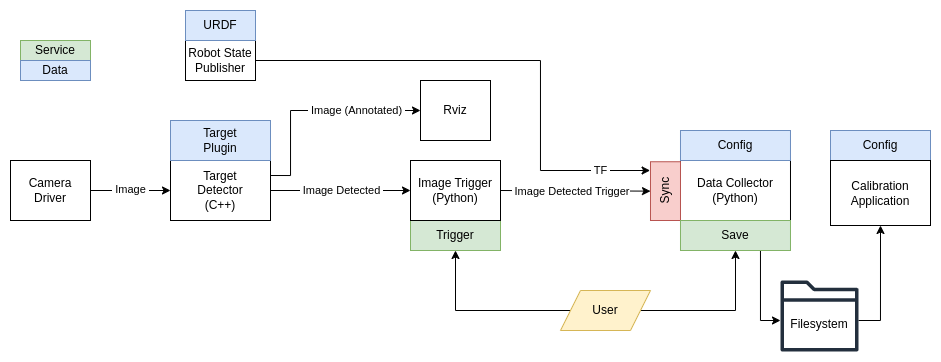

The diagram above was exported from draw.io. Its source (the exported page's mxGraphModel, read from the mxfile embedded in the PNG):
<mxGraphModel dx="989" dy="600" grid="1" gridSize="10" guides="1" tooltips="1" connect="1" arrows="1" fold="1" page="1" pageScale="1" pageWidth="850" pageHeight="1100" math="0" shadow="0">
  <root>
    <mxCell id="0" />
    <mxCell id="1" parent="0" />
    <mxCell id="Uk639CxX7wtem1ZfRZAe-1" value="Camera&lt;br&gt;Driver" style="rounded=0;whiteSpace=wrap;html=1;" parent="1" vertex="1">
      <mxGeometry x="70" y="250" width="80" height="60" as="geometry" />
    </mxCell>
    <mxCell id="Uk639CxX7wtem1ZfRZAe-16" style="edgeStyle=orthogonalEdgeStyle;rounded=0;orthogonalLoop=1;jettySize=auto;html=1;entryX=0;entryY=0.5;entryDx=0;entryDy=0;exitX=1;exitY=0.25;exitDx=0;exitDy=0;" parent="1" source="Uk639CxX7wtem1ZfRZAe-7" target="Uk639CxX7wtem1ZfRZAe-8" edge="1">
      <mxGeometry relative="1" as="geometry">
        <mxPoint x="340" y="230" as="sourcePoint" />
        <Array as="points">
          <mxPoint x="350" y="265" />
          <mxPoint x="350" y="200" />
        </Array>
      </mxGeometry>
    </mxCell>
    <mxCell id="Uk639CxX7wtem1ZfRZAe-17" value="&amp;nbsp;Image (Annotated)&amp;nbsp;" style="edgeLabel;html=1;align=center;verticalAlign=middle;resizable=0;points=[];" parent="Uk639CxX7wtem1ZfRZAe-16" vertex="1" connectable="0">
      <mxGeometry x="0.4505" y="-1" relative="1" as="geometry">
        <mxPoint x="-5" y="-1" as="offset" />
      </mxGeometry>
    </mxCell>
    <mxCell id="Uk639CxX7wtem1ZfRZAe-7" value="Target&lt;br&gt;Detector&lt;br&gt;(C++)" style="rounded=0;whiteSpace=wrap;html=1;" parent="1" vertex="1">
      <mxGeometry x="230" y="250" width="100" height="60" as="geometry" />
    </mxCell>
    <mxCell id="Uk639CxX7wtem1ZfRZAe-8" value="Rviz" style="rounded=0;whiteSpace=wrap;html=1;" parent="1" vertex="1">
      <mxGeometry x="480" y="170" width="70" height="60" as="geometry" />
    </mxCell>
    <mxCell id="Uk639CxX7wtem1ZfRZAe-10" value="Target&lt;br&gt;Plugin" style="rounded=0;whiteSpace=wrap;html=1;fillColor=#dae8fc;strokeColor=#6c8ebf;" parent="1" vertex="1">
      <mxGeometry x="230" y="210" width="100" height="40" as="geometry" />
    </mxCell>
    <mxCell id="Uk639CxX7wtem1ZfRZAe-11" value="" style="endArrow=classic;html=1;rounded=0;exitX=1;exitY=0.5;exitDx=0;exitDy=0;entryX=0;entryY=0.5;entryDx=0;entryDy=0;" parent="1" source="Uk639CxX7wtem1ZfRZAe-1" target="Uk639CxX7wtem1ZfRZAe-7" edge="1">
      <mxGeometry width="50" height="50" relative="1" as="geometry">
        <mxPoint x="400" y="460" as="sourcePoint" />
        <mxPoint x="450" y="410" as="targetPoint" />
      </mxGeometry>
    </mxCell>
    <mxCell id="Uk639CxX7wtem1ZfRZAe-12" value="&amp;nbsp;Image&amp;nbsp;" style="edgeLabel;html=1;align=center;verticalAlign=middle;resizable=0;points=[];" parent="Uk639CxX7wtem1ZfRZAe-11" vertex="1" connectable="0">
      <mxGeometry x="-0.0288" y="1" relative="1" as="geometry">
        <mxPoint x="1" as="offset" />
      </mxGeometry>
    </mxCell>
    <mxCell id="Uk639CxX7wtem1ZfRZAe-14" value="" style="endArrow=classic;html=1;rounded=0;exitX=1;exitY=0.5;exitDx=0;exitDy=0;entryX=0;entryY=0.5;entryDx=0;entryDy=0;" parent="1" source="Uk639CxX7wtem1ZfRZAe-7" target="Eoc3MPnaaziXi27BHPmr-2" edge="1">
      <mxGeometry width="50" height="50" relative="1" as="geometry">
        <mxPoint x="400" y="460" as="sourcePoint" />
        <mxPoint x="450" y="410" as="targetPoint" />
      </mxGeometry>
    </mxCell>
    <mxCell id="Uk639CxX7wtem1ZfRZAe-15" value="&amp;nbsp;Image Detected&amp;nbsp;" style="edgeLabel;html=1;align=center;verticalAlign=middle;resizable=0;points=[];" parent="Uk639CxX7wtem1ZfRZAe-14" vertex="1" connectable="0">
      <mxGeometry x="0.1164" y="1" relative="1" as="geometry">
        <mxPoint x="-7" y="1" as="offset" />
      </mxGeometry>
    </mxCell>
    <mxCell id="Uk639CxX7wtem1ZfRZAe-29" style="edgeStyle=orthogonalEdgeStyle;rounded=0;orthogonalLoop=1;jettySize=auto;html=1;exitX=1;exitY=0.5;exitDx=0;exitDy=0;entryX=0.839;entryY=-0.012;entryDx=0;entryDy=0;entryPerimeter=0;" parent="1" source="Uk639CxX7wtem1ZfRZAe-25" target="Uk639CxX7wtem1ZfRZAe-3" edge="1">
      <mxGeometry relative="1" as="geometry">
        <mxPoint x="380" y="360" as="targetPoint" />
        <Array as="points">
          <mxPoint x="600" y="150" />
          <mxPoint x="600" y="260" />
          <mxPoint x="710" y="260" />
        </Array>
      </mxGeometry>
    </mxCell>
    <mxCell id="Uk639CxX7wtem1ZfRZAe-30" value="&amp;nbsp;TF&amp;nbsp;" style="edgeLabel;html=1;align=center;verticalAlign=middle;resizable=0;points=[];" parent="Uk639CxX7wtem1ZfRZAe-29" vertex="1" connectable="0">
      <mxGeometry x="0.7655" y="-3" relative="1" as="geometry">
        <mxPoint x="8" y="-3" as="offset" />
      </mxGeometry>
    </mxCell>
    <mxCell id="Uk639CxX7wtem1ZfRZAe-33" value="Service" style="rounded=0;whiteSpace=wrap;html=1;fillColor=#d5e8d4;strokeColor=#82b366;" parent="1" vertex="1">
      <mxGeometry x="80" y="130" width="70" height="20" as="geometry" />
    </mxCell>
    <mxCell id="Uk639CxX7wtem1ZfRZAe-34" value="Data" style="rounded=0;whiteSpace=wrap;html=1;fillColor=#dae8fc;strokeColor=#6c8ebf;" parent="1" vertex="1">
      <mxGeometry x="80" y="150" width="70" height="20" as="geometry" />
    </mxCell>
    <mxCell id="Uk639CxX7wtem1ZfRZAe-40" style="edgeStyle=orthogonalEdgeStyle;rounded=0;orthogonalLoop=1;jettySize=auto;html=1;entryX=0.5;entryY=1;entryDx=0;entryDy=0;" parent="1" source="Uk639CxX7wtem1ZfRZAe-35" target="Uk639CxX7wtem1ZfRZAe-39" edge="1">
      <mxGeometry relative="1" as="geometry">
        <Array as="points">
          <mxPoint x="940" y="410" />
        </Array>
      </mxGeometry>
    </mxCell>
    <mxCell id="Uk639CxX7wtem1ZfRZAe-42" value="" style="group" parent="1" vertex="1" connectable="0">
      <mxGeometry x="840" y="370" width="78" height="71" as="geometry" />
    </mxCell>
    <mxCell id="Uk639CxX7wtem1ZfRZAe-35" value="" style="sketch=0;outlineConnect=0;fontColor=#232F3E;gradientColor=none;fillColor=#232F3D;strokeColor=none;dashed=0;verticalLabelPosition=bottom;verticalAlign=top;align=center;html=1;fontSize=12;fontStyle=0;aspect=fixed;pointerEvents=1;shape=mxgraph.aws4.folder;" parent="Uk639CxX7wtem1ZfRZAe-42" vertex="1">
      <mxGeometry width="78" height="71" as="geometry" />
    </mxCell>
    <mxCell id="Uk639CxX7wtem1ZfRZAe-41" value="Filesystem" style="text;html=1;strokeColor=none;fillColor=none;align=center;verticalAlign=middle;whiteSpace=wrap;rounded=0;" parent="Uk639CxX7wtem1ZfRZAe-42" vertex="1">
      <mxGeometry x="9" y="29" width="60" height="30" as="geometry" />
    </mxCell>
    <mxCell id="Eoc3MPnaaziXi27BHPmr-3" value="" style="group" vertex="1" connectable="0" parent="1">
      <mxGeometry x="470" y="250" width="90" height="90" as="geometry" />
    </mxCell>
    <mxCell id="Uk639CxX7wtem1ZfRZAe-19" value="Trigger" style="rounded=0;whiteSpace=wrap;html=1;fillColor=#d5e8d4;strokeColor=#82b366;" parent="Eoc3MPnaaziXi27BHPmr-3" vertex="1">
      <mxGeometry y="60" width="90" height="30" as="geometry" />
    </mxCell>
    <mxCell id="Eoc3MPnaaziXi27BHPmr-2" value="Image Trigger&lt;div&gt;(Python)&lt;/div&gt;" style="rounded=0;whiteSpace=wrap;html=1;" vertex="1" parent="Eoc3MPnaaziXi27BHPmr-3">
      <mxGeometry width="90" height="60" as="geometry" />
    </mxCell>
    <mxCell id="Eoc3MPnaaziXi27BHPmr-5" value="" style="endArrow=classic;html=1;rounded=0;entryX=0.5;entryY=0;entryDx=0;entryDy=0;exitX=1;exitY=0.5;exitDx=0;exitDy=0;" edge="1" parent="1" source="Eoc3MPnaaziXi27BHPmr-2" target="Uk639CxX7wtem1ZfRZAe-3">
      <mxGeometry width="50" height="50" relative="1" as="geometry">
        <mxPoint x="410" y="390" as="sourcePoint" />
        <mxPoint x="460" y="340" as="targetPoint" />
      </mxGeometry>
    </mxCell>
    <mxCell id="Eoc3MPnaaziXi27BHPmr-6" value="&amp;nbsp;Image Detected Trigger" style="edgeLabel;html=1;align=center;verticalAlign=middle;resizable=0;points=[];" vertex="1" connectable="0" parent="Eoc3MPnaaziXi27BHPmr-5">
      <mxGeometry x="-0.0393" y="1" relative="1" as="geometry">
        <mxPoint x="-2" y="1" as="offset" />
      </mxGeometry>
    </mxCell>
    <mxCell id="Eoc3MPnaaziXi27BHPmr-7" value="" style="group" vertex="1" connectable="0" parent="1">
      <mxGeometry x="890" y="220" width="100" height="95" as="geometry" />
    </mxCell>
    <mxCell id="Uk639CxX7wtem1ZfRZAe-38" value="Config" style="rounded=0;whiteSpace=wrap;html=1;fillColor=#dae8fc;strokeColor=#6c8ebf;" parent="Eoc3MPnaaziXi27BHPmr-7" vertex="1">
      <mxGeometry width="100" height="30" as="geometry" />
    </mxCell>
    <mxCell id="Uk639CxX7wtem1ZfRZAe-39" value="Calibration&lt;br&gt;Application" style="rounded=0;whiteSpace=wrap;html=1;" parent="Eoc3MPnaaziXi27BHPmr-7" vertex="1">
      <mxGeometry y="30" width="100" height="65" as="geometry" />
    </mxCell>
    <mxCell id="Eoc3MPnaaziXi27BHPmr-11" style="edgeStyle=orthogonalEdgeStyle;rounded=0;orthogonalLoop=1;jettySize=auto;html=1;entryX=0.5;entryY=1;entryDx=0;entryDy=0;exitX=1;exitY=0.5;exitDx=0;exitDy=0;" edge="1" parent="1" source="Eoc3MPnaaziXi27BHPmr-9" target="Uk639CxX7wtem1ZfRZAe-20">
      <mxGeometry relative="1" as="geometry">
        <Array as="points">
          <mxPoint x="795" y="400" />
        </Array>
      </mxGeometry>
    </mxCell>
    <mxCell id="Eoc3MPnaaziXi27BHPmr-14" style="edgeStyle=orthogonalEdgeStyle;rounded=0;orthogonalLoop=1;jettySize=auto;html=1;entryX=0.5;entryY=1;entryDx=0;entryDy=0;" edge="1" parent="1" source="Eoc3MPnaaziXi27BHPmr-9" target="Uk639CxX7wtem1ZfRZAe-19">
      <mxGeometry relative="1" as="geometry" />
    </mxCell>
    <mxCell id="Eoc3MPnaaziXi27BHPmr-9" value="User" style="shape=parallelogram;perimeter=parallelogramPerimeter;whiteSpace=wrap;html=1;fixedSize=1;fillColor=#fff2cc;strokeColor=#d6b656;" vertex="1" parent="1">
      <mxGeometry x="619.99" y="380" width="90" height="40" as="geometry" />
    </mxCell>
    <mxCell id="Eoc3MPnaaziXi27BHPmr-13" style="edgeStyle=orthogonalEdgeStyle;rounded=0;orthogonalLoop=1;jettySize=auto;html=1;" edge="1" parent="1" source="Uk639CxX7wtem1ZfRZAe-20" target="Uk639CxX7wtem1ZfRZAe-35">
      <mxGeometry relative="1" as="geometry">
        <Array as="points">
          <mxPoint x="820" y="410" />
        </Array>
      </mxGeometry>
    </mxCell>
    <mxCell id="Eoc3MPnaaziXi27BHPmr-15" value="" style="group" vertex="1" connectable="0" parent="1">
      <mxGeometry x="245" y="100" width="70" height="70" as="geometry" />
    </mxCell>
    <mxCell id="Uk639CxX7wtem1ZfRZAe-25" value="Robot State&lt;div&gt;Publisher&lt;/div&gt;" style="rounded=0;whiteSpace=wrap;html=1;" parent="Eoc3MPnaaziXi27BHPmr-15" vertex="1">
      <mxGeometry y="30" width="70" height="40" as="geometry" />
    </mxCell>
    <mxCell id="Uk639CxX7wtem1ZfRZAe-26" value="URDF" style="rounded=0;whiteSpace=wrap;html=1;fillColor=#dae8fc;strokeColor=#6c8ebf;" parent="Eoc3MPnaaziXi27BHPmr-15" vertex="1">
      <mxGeometry width="70" height="30" as="geometry" />
    </mxCell>
    <mxCell id="Eoc3MPnaaziXi27BHPmr-16" value="" style="group" vertex="1" connectable="0" parent="1">
      <mxGeometry x="709.995" y="220" width="139.995" height="120" as="geometry" />
    </mxCell>
    <mxCell id="Uk639CxX7wtem1ZfRZAe-2" value="Data Collector&lt;br&gt;(Python)" style="rounded=0;whiteSpace=wrap;html=1;" parent="Eoc3MPnaaziXi27BHPmr-16" vertex="1">
      <mxGeometry x="29.995000000000005" y="30" width="110" height="60" as="geometry" />
    </mxCell>
    <mxCell id="Uk639CxX7wtem1ZfRZAe-3" value="Sync" style="rounded=0;whiteSpace=wrap;html=1;rotation=-90;fillColor=#f8cecc;strokeColor=#b85450;" parent="Eoc3MPnaaziXi27BHPmr-16" vertex="1">
      <mxGeometry x="-14.375" y="45.629999999999995" width="58.75" height="30" as="geometry" />
    </mxCell>
    <mxCell id="Uk639CxX7wtem1ZfRZAe-20" value="Save" style="rounded=0;whiteSpace=wrap;html=1;fillColor=#d5e8d4;strokeColor=#82b366;" parent="Eoc3MPnaaziXi27BHPmr-16" vertex="1">
      <mxGeometry x="29.995000000000005" y="90" width="110" height="30" as="geometry" />
    </mxCell>
    <mxCell id="Uk639CxX7wtem1ZfRZAe-27" value="Config" style="rounded=0;whiteSpace=wrap;html=1;fillColor=#dae8fc;strokeColor=#6c8ebf;" parent="Eoc3MPnaaziXi27BHPmr-16" vertex="1">
      <mxGeometry x="29.995000000000005" width="110" height="30" as="geometry" />
    </mxCell>
  </root>
</mxGraphModel>